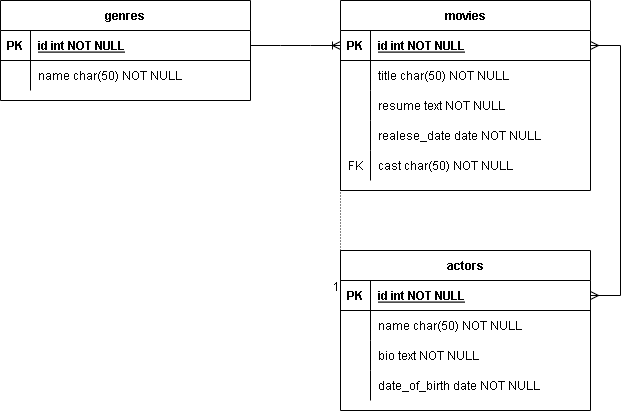

The diagram above was exported from draw.io. Its source (the exported page's mxGraphModel, read from the mxfile embedded in the PNG):
<mxGraphModel dx="868" dy="520" grid="1" gridSize="10" guides="1" tooltips="1" connect="1" arrows="1" fold="1" page="1" pageScale="1" pageWidth="850" pageHeight="1100" math="0" shadow="0" extFonts="Permanent Marker^https://fonts.googleapis.com/css?family=Permanent+Marker">
  <root>
    <mxCell id="0" />
    <mxCell id="1" parent="0" />
    <mxCell id="C-vyLk0tnHw3VtMMgP7b-2" value="movies" style="shape=table;startSize=30;container=1;collapsible=1;childLayout=tableLayout;fixedRows=1;rowLines=0;fontStyle=1;align=center;resizeLast=1;" parent="1" vertex="1">
      <mxGeometry x="420" y="150" width="250" height="190" as="geometry" />
    </mxCell>
    <mxCell id="C-vyLk0tnHw3VtMMgP7b-3" value="" style="shape=partialRectangle;collapsible=0;dropTarget=0;pointerEvents=0;fillColor=none;points=[[0,0.5],[1,0.5]];portConstraint=eastwest;top=0;left=0;right=0;bottom=1;" parent="C-vyLk0tnHw3VtMMgP7b-2" vertex="1">
      <mxGeometry y="30" width="250" height="30" as="geometry" />
    </mxCell>
    <mxCell id="C-vyLk0tnHw3VtMMgP7b-4" value="PK" style="shape=partialRectangle;overflow=hidden;connectable=0;fillColor=none;top=0;left=0;bottom=0;right=0;fontStyle=1;" parent="C-vyLk0tnHw3VtMMgP7b-3" vertex="1">
      <mxGeometry width="30" height="30" as="geometry">
        <mxRectangle width="30" height="30" as="alternateBounds" />
      </mxGeometry>
    </mxCell>
    <mxCell id="C-vyLk0tnHw3VtMMgP7b-5" value="id int NOT NULL " style="shape=partialRectangle;overflow=hidden;connectable=0;fillColor=none;top=0;left=0;bottom=0;right=0;align=left;spacingLeft=6;fontStyle=5;" parent="C-vyLk0tnHw3VtMMgP7b-3" vertex="1">
      <mxGeometry x="30" width="220" height="30" as="geometry">
        <mxRectangle width="220" height="30" as="alternateBounds" />
      </mxGeometry>
    </mxCell>
    <mxCell id="C-vyLk0tnHw3VtMMgP7b-6" value="" style="shape=partialRectangle;collapsible=0;dropTarget=0;pointerEvents=0;fillColor=none;points=[[0,0.5],[1,0.5]];portConstraint=eastwest;top=0;left=0;right=0;bottom=0;" parent="C-vyLk0tnHw3VtMMgP7b-2" vertex="1">
      <mxGeometry y="60" width="250" height="30" as="geometry" />
    </mxCell>
    <mxCell id="C-vyLk0tnHw3VtMMgP7b-7" value="" style="shape=partialRectangle;overflow=hidden;connectable=0;fillColor=none;top=0;left=0;bottom=0;right=0;" parent="C-vyLk0tnHw3VtMMgP7b-6" vertex="1">
      <mxGeometry width="30" height="30" as="geometry">
        <mxRectangle width="30" height="30" as="alternateBounds" />
      </mxGeometry>
    </mxCell>
    <mxCell id="C-vyLk0tnHw3VtMMgP7b-8" value="title char(50) NOT NULL" style="shape=partialRectangle;overflow=hidden;connectable=0;fillColor=none;top=0;left=0;bottom=0;right=0;align=left;spacingLeft=6;" parent="C-vyLk0tnHw3VtMMgP7b-6" vertex="1">
      <mxGeometry x="30" width="220" height="30" as="geometry">
        <mxRectangle width="220" height="30" as="alternateBounds" />
      </mxGeometry>
    </mxCell>
    <mxCell id="C-vyLk0tnHw3VtMMgP7b-9" value="" style="shape=partialRectangle;collapsible=0;dropTarget=0;pointerEvents=0;fillColor=none;points=[[0,0.5],[1,0.5]];portConstraint=eastwest;top=0;left=0;right=0;bottom=0;" parent="C-vyLk0tnHw3VtMMgP7b-2" vertex="1">
      <mxGeometry y="90" width="250" height="30" as="geometry" />
    </mxCell>
    <mxCell id="C-vyLk0tnHw3VtMMgP7b-10" value="" style="shape=partialRectangle;overflow=hidden;connectable=0;fillColor=none;top=0;left=0;bottom=0;right=0;" parent="C-vyLk0tnHw3VtMMgP7b-9" vertex="1">
      <mxGeometry width="30" height="30" as="geometry">
        <mxRectangle width="30" height="30" as="alternateBounds" />
      </mxGeometry>
    </mxCell>
    <mxCell id="C-vyLk0tnHw3VtMMgP7b-11" value="resume text NOT NULL" style="shape=partialRectangle;overflow=hidden;connectable=0;fillColor=none;top=0;left=0;bottom=0;right=0;align=left;spacingLeft=6;" parent="C-vyLk0tnHw3VtMMgP7b-9" vertex="1">
      <mxGeometry x="30" width="220" height="30" as="geometry">
        <mxRectangle width="220" height="30" as="alternateBounds" />
      </mxGeometry>
    </mxCell>
    <mxCell id="KBqwNvuZWemVvyMgmjxZ-2" value="" style="shape=tableRow;horizontal=0;startSize=0;swimlaneHead=0;swimlaneBody=0;fillColor=none;collapsible=0;dropTarget=0;points=[[0,0.5],[1,0.5]];portConstraint=eastwest;top=0;left=0;right=0;bottom=0;" vertex="1" parent="C-vyLk0tnHw3VtMMgP7b-2">
      <mxGeometry y="120" width="250" height="30" as="geometry" />
    </mxCell>
    <mxCell id="KBqwNvuZWemVvyMgmjxZ-3" value="" style="shape=partialRectangle;connectable=0;fillColor=none;top=0;left=0;bottom=0;right=0;editable=1;overflow=hidden;" vertex="1" parent="KBqwNvuZWemVvyMgmjxZ-2">
      <mxGeometry width="30" height="30" as="geometry">
        <mxRectangle width="30" height="30" as="alternateBounds" />
      </mxGeometry>
    </mxCell>
    <mxCell id="KBqwNvuZWemVvyMgmjxZ-4" value="realese_date date NOT NULL" style="shape=partialRectangle;connectable=0;fillColor=none;top=0;left=0;bottom=0;right=0;align=left;spacingLeft=6;overflow=hidden;" vertex="1" parent="KBqwNvuZWemVvyMgmjxZ-2">
      <mxGeometry x="30" width="220" height="30" as="geometry">
        <mxRectangle width="220" height="30" as="alternateBounds" />
      </mxGeometry>
    </mxCell>
    <mxCell id="KBqwNvuZWemVvyMgmjxZ-12" value="" style="shape=tableRow;horizontal=0;startSize=0;swimlaneHead=0;swimlaneBody=0;fillColor=none;collapsible=0;dropTarget=0;points=[[0,0.5],[1,0.5]];portConstraint=eastwest;top=0;left=0;right=0;bottom=0;" vertex="1" parent="C-vyLk0tnHw3VtMMgP7b-2">
      <mxGeometry y="150" width="250" height="30" as="geometry" />
    </mxCell>
    <mxCell id="KBqwNvuZWemVvyMgmjxZ-13" value="FK" style="shape=partialRectangle;connectable=0;fillColor=none;top=0;left=0;bottom=0;right=0;editable=1;overflow=hidden;" vertex="1" parent="KBqwNvuZWemVvyMgmjxZ-12">
      <mxGeometry width="30" height="30" as="geometry">
        <mxRectangle width="30" height="30" as="alternateBounds" />
      </mxGeometry>
    </mxCell>
    <mxCell id="KBqwNvuZWemVvyMgmjxZ-14" value="cast char(50) NOT NULL" style="shape=partialRectangle;connectable=0;fillColor=none;top=0;left=0;bottom=0;right=0;align=left;spacingLeft=6;overflow=hidden;" vertex="1" parent="KBqwNvuZWemVvyMgmjxZ-12">
      <mxGeometry x="30" width="220" height="30" as="geometry">
        <mxRectangle width="220" height="30" as="alternateBounds" />
      </mxGeometry>
    </mxCell>
    <mxCell id="C-vyLk0tnHw3VtMMgP7b-13" value="actors" style="shape=table;startSize=30;container=1;collapsible=1;childLayout=tableLayout;fixedRows=1;rowLines=0;fontStyle=1;align=center;resizeLast=1;" parent="1" vertex="1">
      <mxGeometry x="420" y="400" width="250" height="160" as="geometry" />
    </mxCell>
    <mxCell id="C-vyLk0tnHw3VtMMgP7b-14" value="" style="shape=partialRectangle;collapsible=0;dropTarget=0;pointerEvents=0;fillColor=none;points=[[0,0.5],[1,0.5]];portConstraint=eastwest;top=0;left=0;right=0;bottom=1;" parent="C-vyLk0tnHw3VtMMgP7b-13" vertex="1">
      <mxGeometry y="30" width="250" height="30" as="geometry" />
    </mxCell>
    <mxCell id="C-vyLk0tnHw3VtMMgP7b-15" value="PK" style="shape=partialRectangle;overflow=hidden;connectable=0;fillColor=none;top=0;left=0;bottom=0;right=0;fontStyle=1;" parent="C-vyLk0tnHw3VtMMgP7b-14" vertex="1">
      <mxGeometry width="30" height="30" as="geometry">
        <mxRectangle width="30" height="30" as="alternateBounds" />
      </mxGeometry>
    </mxCell>
    <mxCell id="C-vyLk0tnHw3VtMMgP7b-16" value="id int NOT NULL " style="shape=partialRectangle;overflow=hidden;connectable=0;fillColor=none;top=0;left=0;bottom=0;right=0;align=left;spacingLeft=6;fontStyle=5;" parent="C-vyLk0tnHw3VtMMgP7b-14" vertex="1">
      <mxGeometry x="30" width="220" height="30" as="geometry">
        <mxRectangle width="220" height="30" as="alternateBounds" />
      </mxGeometry>
    </mxCell>
    <mxCell id="C-vyLk0tnHw3VtMMgP7b-17" value="" style="shape=partialRectangle;collapsible=0;dropTarget=0;pointerEvents=0;fillColor=none;points=[[0,0.5],[1,0.5]];portConstraint=eastwest;top=0;left=0;right=0;bottom=0;" parent="C-vyLk0tnHw3VtMMgP7b-13" vertex="1">
      <mxGeometry y="60" width="250" height="30" as="geometry" />
    </mxCell>
    <mxCell id="C-vyLk0tnHw3VtMMgP7b-18" value="" style="shape=partialRectangle;overflow=hidden;connectable=0;fillColor=none;top=0;left=0;bottom=0;right=0;" parent="C-vyLk0tnHw3VtMMgP7b-17" vertex="1">
      <mxGeometry width="30" height="30" as="geometry">
        <mxRectangle width="30" height="30" as="alternateBounds" />
      </mxGeometry>
    </mxCell>
    <mxCell id="C-vyLk0tnHw3VtMMgP7b-19" value="name char(50) NOT NULL" style="shape=partialRectangle;overflow=hidden;connectable=0;fillColor=none;top=0;left=0;bottom=0;right=0;align=left;spacingLeft=6;" parent="C-vyLk0tnHw3VtMMgP7b-17" vertex="1">
      <mxGeometry x="30" width="220" height="30" as="geometry">
        <mxRectangle width="220" height="30" as="alternateBounds" />
      </mxGeometry>
    </mxCell>
    <mxCell id="C-vyLk0tnHw3VtMMgP7b-20" value="" style="shape=partialRectangle;collapsible=0;dropTarget=0;pointerEvents=0;fillColor=none;points=[[0,0.5],[1,0.5]];portConstraint=eastwest;top=0;left=0;right=0;bottom=0;" parent="C-vyLk0tnHw3VtMMgP7b-13" vertex="1">
      <mxGeometry y="90" width="250" height="30" as="geometry" />
    </mxCell>
    <mxCell id="C-vyLk0tnHw3VtMMgP7b-21" value="" style="shape=partialRectangle;overflow=hidden;connectable=0;fillColor=none;top=0;left=0;bottom=0;right=0;" parent="C-vyLk0tnHw3VtMMgP7b-20" vertex="1">
      <mxGeometry width="30" height="30" as="geometry">
        <mxRectangle width="30" height="30" as="alternateBounds" />
      </mxGeometry>
    </mxCell>
    <mxCell id="C-vyLk0tnHw3VtMMgP7b-22" value="bio text NOT NULL" style="shape=partialRectangle;overflow=hidden;connectable=0;fillColor=none;top=0;left=0;bottom=0;right=0;align=left;spacingLeft=6;" parent="C-vyLk0tnHw3VtMMgP7b-20" vertex="1">
      <mxGeometry x="30" width="220" height="30" as="geometry">
        <mxRectangle width="220" height="30" as="alternateBounds" />
      </mxGeometry>
    </mxCell>
    <mxCell id="KBqwNvuZWemVvyMgmjxZ-5" value="" style="shape=tableRow;horizontal=0;startSize=0;swimlaneHead=0;swimlaneBody=0;fillColor=none;collapsible=0;dropTarget=0;points=[[0,0.5],[1,0.5]];portConstraint=eastwest;top=0;left=0;right=0;bottom=0;" vertex="1" parent="C-vyLk0tnHw3VtMMgP7b-13">
      <mxGeometry y="120" width="250" height="30" as="geometry" />
    </mxCell>
    <mxCell id="KBqwNvuZWemVvyMgmjxZ-6" value="" style="shape=partialRectangle;connectable=0;fillColor=none;top=0;left=0;bottom=0;right=0;editable=1;overflow=hidden;" vertex="1" parent="KBqwNvuZWemVvyMgmjxZ-5">
      <mxGeometry width="30" height="30" as="geometry">
        <mxRectangle width="30" height="30" as="alternateBounds" />
      </mxGeometry>
    </mxCell>
    <mxCell id="KBqwNvuZWemVvyMgmjxZ-7" value="date_of_birth date NOT NULL" style="shape=partialRectangle;connectable=0;fillColor=none;top=0;left=0;bottom=0;right=0;align=left;spacingLeft=6;overflow=hidden;" vertex="1" parent="KBqwNvuZWemVvyMgmjxZ-5">
      <mxGeometry x="30" width="220" height="30" as="geometry">
        <mxRectangle width="220" height="30" as="alternateBounds" />
      </mxGeometry>
    </mxCell>
    <mxCell id="C-vyLk0tnHw3VtMMgP7b-23" value="genres" style="shape=table;startSize=30;container=1;collapsible=1;childLayout=tableLayout;fixedRows=1;rowLines=0;fontStyle=1;align=center;resizeLast=1;" parent="1" vertex="1">
      <mxGeometry x="80" y="150" width="250" height="100" as="geometry" />
    </mxCell>
    <mxCell id="C-vyLk0tnHw3VtMMgP7b-24" value="" style="shape=partialRectangle;collapsible=0;dropTarget=0;pointerEvents=0;fillColor=none;points=[[0,0.5],[1,0.5]];portConstraint=eastwest;top=0;left=0;right=0;bottom=1;" parent="C-vyLk0tnHw3VtMMgP7b-23" vertex="1">
      <mxGeometry y="30" width="250" height="30" as="geometry" />
    </mxCell>
    <mxCell id="C-vyLk0tnHw3VtMMgP7b-25" value="PK" style="shape=partialRectangle;overflow=hidden;connectable=0;fillColor=none;top=0;left=0;bottom=0;right=0;fontStyle=1;" parent="C-vyLk0tnHw3VtMMgP7b-24" vertex="1">
      <mxGeometry width="30" height="30" as="geometry">
        <mxRectangle width="30" height="30" as="alternateBounds" />
      </mxGeometry>
    </mxCell>
    <mxCell id="C-vyLk0tnHw3VtMMgP7b-26" value="id int NOT NULL " style="shape=partialRectangle;overflow=hidden;connectable=0;fillColor=none;top=0;left=0;bottom=0;right=0;align=left;spacingLeft=6;fontStyle=5;" parent="C-vyLk0tnHw3VtMMgP7b-24" vertex="1">
      <mxGeometry x="30" width="220" height="30" as="geometry">
        <mxRectangle width="220" height="30" as="alternateBounds" />
      </mxGeometry>
    </mxCell>
    <mxCell id="C-vyLk0tnHw3VtMMgP7b-27" value="" style="shape=partialRectangle;collapsible=0;dropTarget=0;pointerEvents=0;fillColor=none;points=[[0,0.5],[1,0.5]];portConstraint=eastwest;top=0;left=0;right=0;bottom=0;" parent="C-vyLk0tnHw3VtMMgP7b-23" vertex="1">
      <mxGeometry y="60" width="250" height="30" as="geometry" />
    </mxCell>
    <mxCell id="C-vyLk0tnHw3VtMMgP7b-28" value="" style="shape=partialRectangle;overflow=hidden;connectable=0;fillColor=none;top=0;left=0;bottom=0;right=0;" parent="C-vyLk0tnHw3VtMMgP7b-27" vertex="1">
      <mxGeometry width="30" height="30" as="geometry">
        <mxRectangle width="30" height="30" as="alternateBounds" />
      </mxGeometry>
    </mxCell>
    <mxCell id="C-vyLk0tnHw3VtMMgP7b-29" value="name char(50) NOT NULL" style="shape=partialRectangle;overflow=hidden;connectable=0;fillColor=none;top=0;left=0;bottom=0;right=0;align=left;spacingLeft=6;" parent="C-vyLk0tnHw3VtMMgP7b-27" vertex="1">
      <mxGeometry x="30" width="220" height="30" as="geometry">
        <mxRectangle width="220" height="30" as="alternateBounds" />
      </mxGeometry>
    </mxCell>
    <mxCell id="KBqwNvuZWemVvyMgmjxZ-11" value="" style="edgeStyle=entityRelationEdgeStyle;fontSize=12;html=1;endArrow=ERoneToMany;rounded=0;exitX=1;exitY=0.5;exitDx=0;exitDy=0;entryX=0;entryY=0.5;entryDx=0;entryDy=0;" edge="1" parent="1" source="C-vyLk0tnHw3VtMMgP7b-24" target="C-vyLk0tnHw3VtMMgP7b-3">
      <mxGeometry width="100" height="100" relative="1" as="geometry">
        <mxPoint x="370" y="420" as="sourcePoint" />
        <mxPoint x="470" y="320" as="targetPoint" />
      </mxGeometry>
    </mxCell>
    <mxCell id="KBqwNvuZWemVvyMgmjxZ-17" value="" style="edgeStyle=entityRelationEdgeStyle;fontSize=12;html=1;endArrow=ERmany;startArrow=ERmany;rounded=0;entryX=1;entryY=0.5;entryDx=0;entryDy=0;exitX=1;exitY=0.5;exitDx=0;exitDy=0;" edge="1" parent="1" source="C-vyLk0tnHw3VtMMgP7b-14" target="C-vyLk0tnHw3VtMMgP7b-3">
      <mxGeometry width="100" height="100" relative="1" as="geometry">
        <mxPoint x="350" y="420" as="sourcePoint" />
        <mxPoint x="450" y="320" as="targetPoint" />
      </mxGeometry>
    </mxCell>
    <mxCell id="KBqwNvuZWemVvyMgmjxZ-18" value="" style="endArrow=none;html=1;rounded=0;dashed=1;dashPattern=1 2;exitX=0;exitY=0.5;exitDx=0;exitDy=0;entryX=0;entryY=0.5;entryDx=0;entryDy=0;" edge="1" parent="1" source="KBqwNvuZWemVvyMgmjxZ-12" target="C-vyLk0tnHw3VtMMgP7b-14">
      <mxGeometry relative="1" as="geometry">
        <mxPoint x="320" y="370" as="sourcePoint" />
        <mxPoint x="310" y="410" as="targetPoint" />
      </mxGeometry>
    </mxCell>
    <mxCell id="KBqwNvuZWemVvyMgmjxZ-19" value="1" style="resizable=0;html=1;align=right;verticalAlign=bottom;" connectable="0" vertex="1" parent="KBqwNvuZWemVvyMgmjxZ-18">
      <mxGeometry x="1" relative="1" as="geometry" />
    </mxCell>
  </root>
</mxGraphModel>